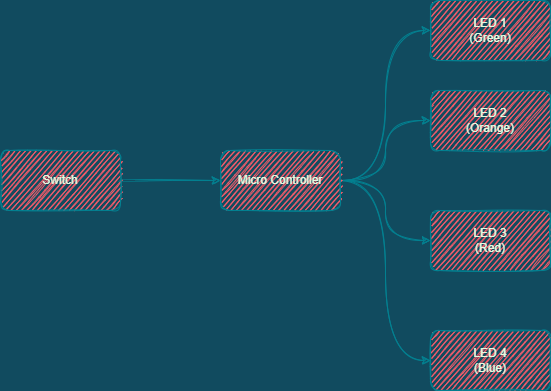

The diagram above was exported from draw.io. Its source (the exported page's mxGraphModel, read from the mxfile embedded in the PNG):
<mxGraphModel dx="868" dy="482" grid="1" gridSize="10" guides="1" tooltips="1" connect="1" arrows="1" fold="1" page="1" pageScale="1" pageWidth="827" pageHeight="1169" background="#114B5F" math="0" shadow="0">
  <root>
    <mxCell id="WIyWlLk6GJQsqaUBKTNV-0" />
    <mxCell id="WIyWlLk6GJQsqaUBKTNV-1" parent="WIyWlLk6GJQsqaUBKTNV-0" />
    <mxCell id="VCrJTMMUQPNiZLT0XDLb-6" style="edgeStyle=orthogonalEdgeStyle;rounded=1;orthogonalLoop=1;jettySize=auto;html=1;exitX=1;exitY=0.5;exitDx=0;exitDy=0;sketch=1;curved=1;labelBackgroundColor=#114B5F;strokeColor=#028090;fontColor=#E4FDE1;" edge="1" parent="WIyWlLk6GJQsqaUBKTNV-1" source="VCrJTMMUQPNiZLT0XDLb-0" target="VCrJTMMUQPNiZLT0XDLb-1">
      <mxGeometry relative="1" as="geometry" />
    </mxCell>
    <mxCell id="VCrJTMMUQPNiZLT0XDLb-0" value="Switch" style="rounded=1;whiteSpace=wrap;html=1;sketch=1;fillColor=#F45B69;strokeColor=#028090;fontColor=#E4FDE1;" vertex="1" parent="WIyWlLk6GJQsqaUBKTNV-1">
      <mxGeometry x="90" y="230" width="120" height="60" as="geometry" />
    </mxCell>
    <mxCell id="VCrJTMMUQPNiZLT0XDLb-7" style="edgeStyle=orthogonalEdgeStyle;rounded=1;orthogonalLoop=1;jettySize=auto;html=1;exitX=1;exitY=0.5;exitDx=0;exitDy=0;entryX=0;entryY=0.5;entryDx=0;entryDy=0;sketch=1;curved=1;labelBackgroundColor=#114B5F;strokeColor=#028090;fontColor=#E4FDE1;" edge="1" parent="WIyWlLk6GJQsqaUBKTNV-1" source="VCrJTMMUQPNiZLT0XDLb-1" target="VCrJTMMUQPNiZLT0XDLb-4">
      <mxGeometry relative="1" as="geometry" />
    </mxCell>
    <mxCell id="VCrJTMMUQPNiZLT0XDLb-8" style="edgeStyle=orthogonalEdgeStyle;rounded=1;orthogonalLoop=1;jettySize=auto;html=1;exitX=1;exitY=0.5;exitDx=0;exitDy=0;entryX=0;entryY=0.5;entryDx=0;entryDy=0;sketch=1;curved=1;labelBackgroundColor=#114B5F;strokeColor=#028090;fontColor=#E4FDE1;" edge="1" parent="WIyWlLk6GJQsqaUBKTNV-1" source="VCrJTMMUQPNiZLT0XDLb-1" target="VCrJTMMUQPNiZLT0XDLb-3">
      <mxGeometry relative="1" as="geometry" />
    </mxCell>
    <mxCell id="VCrJTMMUQPNiZLT0XDLb-9" style="edgeStyle=orthogonalEdgeStyle;rounded=1;orthogonalLoop=1;jettySize=auto;html=1;exitX=1;exitY=0.5;exitDx=0;exitDy=0;entryX=0;entryY=0.5;entryDx=0;entryDy=0;sketch=1;curved=1;labelBackgroundColor=#114B5F;strokeColor=#028090;fontColor=#E4FDE1;" edge="1" parent="WIyWlLk6GJQsqaUBKTNV-1" source="VCrJTMMUQPNiZLT0XDLb-1" target="VCrJTMMUQPNiZLT0XDLb-2">
      <mxGeometry relative="1" as="geometry" />
    </mxCell>
    <mxCell id="VCrJTMMUQPNiZLT0XDLb-10" style="edgeStyle=orthogonalEdgeStyle;rounded=1;orthogonalLoop=1;jettySize=auto;html=1;exitX=1;exitY=0.5;exitDx=0;exitDy=0;entryX=0;entryY=0.5;entryDx=0;entryDy=0;sketch=1;curved=1;labelBackgroundColor=#114B5F;strokeColor=#028090;fontColor=#E4FDE1;" edge="1" parent="WIyWlLk6GJQsqaUBKTNV-1" source="VCrJTMMUQPNiZLT0XDLb-1" target="VCrJTMMUQPNiZLT0XDLb-5">
      <mxGeometry relative="1" as="geometry" />
    </mxCell>
    <mxCell id="VCrJTMMUQPNiZLT0XDLb-1" value="Micro Controller" style="rounded=1;whiteSpace=wrap;html=1;sketch=1;fillColor=#F45B69;strokeColor=#028090;fontColor=#E4FDE1;" vertex="1" parent="WIyWlLk6GJQsqaUBKTNV-1">
      <mxGeometry x="310" y="230" width="120" height="60" as="geometry" />
    </mxCell>
    <mxCell id="VCrJTMMUQPNiZLT0XDLb-2" value="LED 3&lt;br&gt;(Red)" style="rounded=1;whiteSpace=wrap;html=1;sketch=1;fillColor=#F45B69;strokeColor=#028090;fontColor=#E4FDE1;" vertex="1" parent="WIyWlLk6GJQsqaUBKTNV-1">
      <mxGeometry x="520" y="290" width="120" height="60" as="geometry" />
    </mxCell>
    <mxCell id="VCrJTMMUQPNiZLT0XDLb-3" value="LED 2&lt;br&gt;(Orange)" style="rounded=1;whiteSpace=wrap;html=1;sketch=1;fillColor=#F45B69;strokeColor=#028090;fontColor=#E4FDE1;" vertex="1" parent="WIyWlLk6GJQsqaUBKTNV-1">
      <mxGeometry x="520" y="170" width="120" height="60" as="geometry" />
    </mxCell>
    <mxCell id="VCrJTMMUQPNiZLT0XDLb-4" value="LED 1&lt;br&gt;(Green)" style="rounded=1;whiteSpace=wrap;html=1;sketch=1;fillColor=#F45B69;strokeColor=#028090;fontColor=#E4FDE1;" vertex="1" parent="WIyWlLk6GJQsqaUBKTNV-1">
      <mxGeometry x="520" y="80" width="120" height="60" as="geometry" />
    </mxCell>
    <mxCell id="VCrJTMMUQPNiZLT0XDLb-5" value="LED 4&lt;br&gt;(Blue)" style="rounded=1;whiteSpace=wrap;html=1;sketch=1;fillColor=#F45B69;strokeColor=#028090;fontColor=#E4FDE1;" vertex="1" parent="WIyWlLk6GJQsqaUBKTNV-1">
      <mxGeometry x="520" y="410" width="120" height="60" as="geometry" />
    </mxCell>
  </root>
</mxGraphModel>